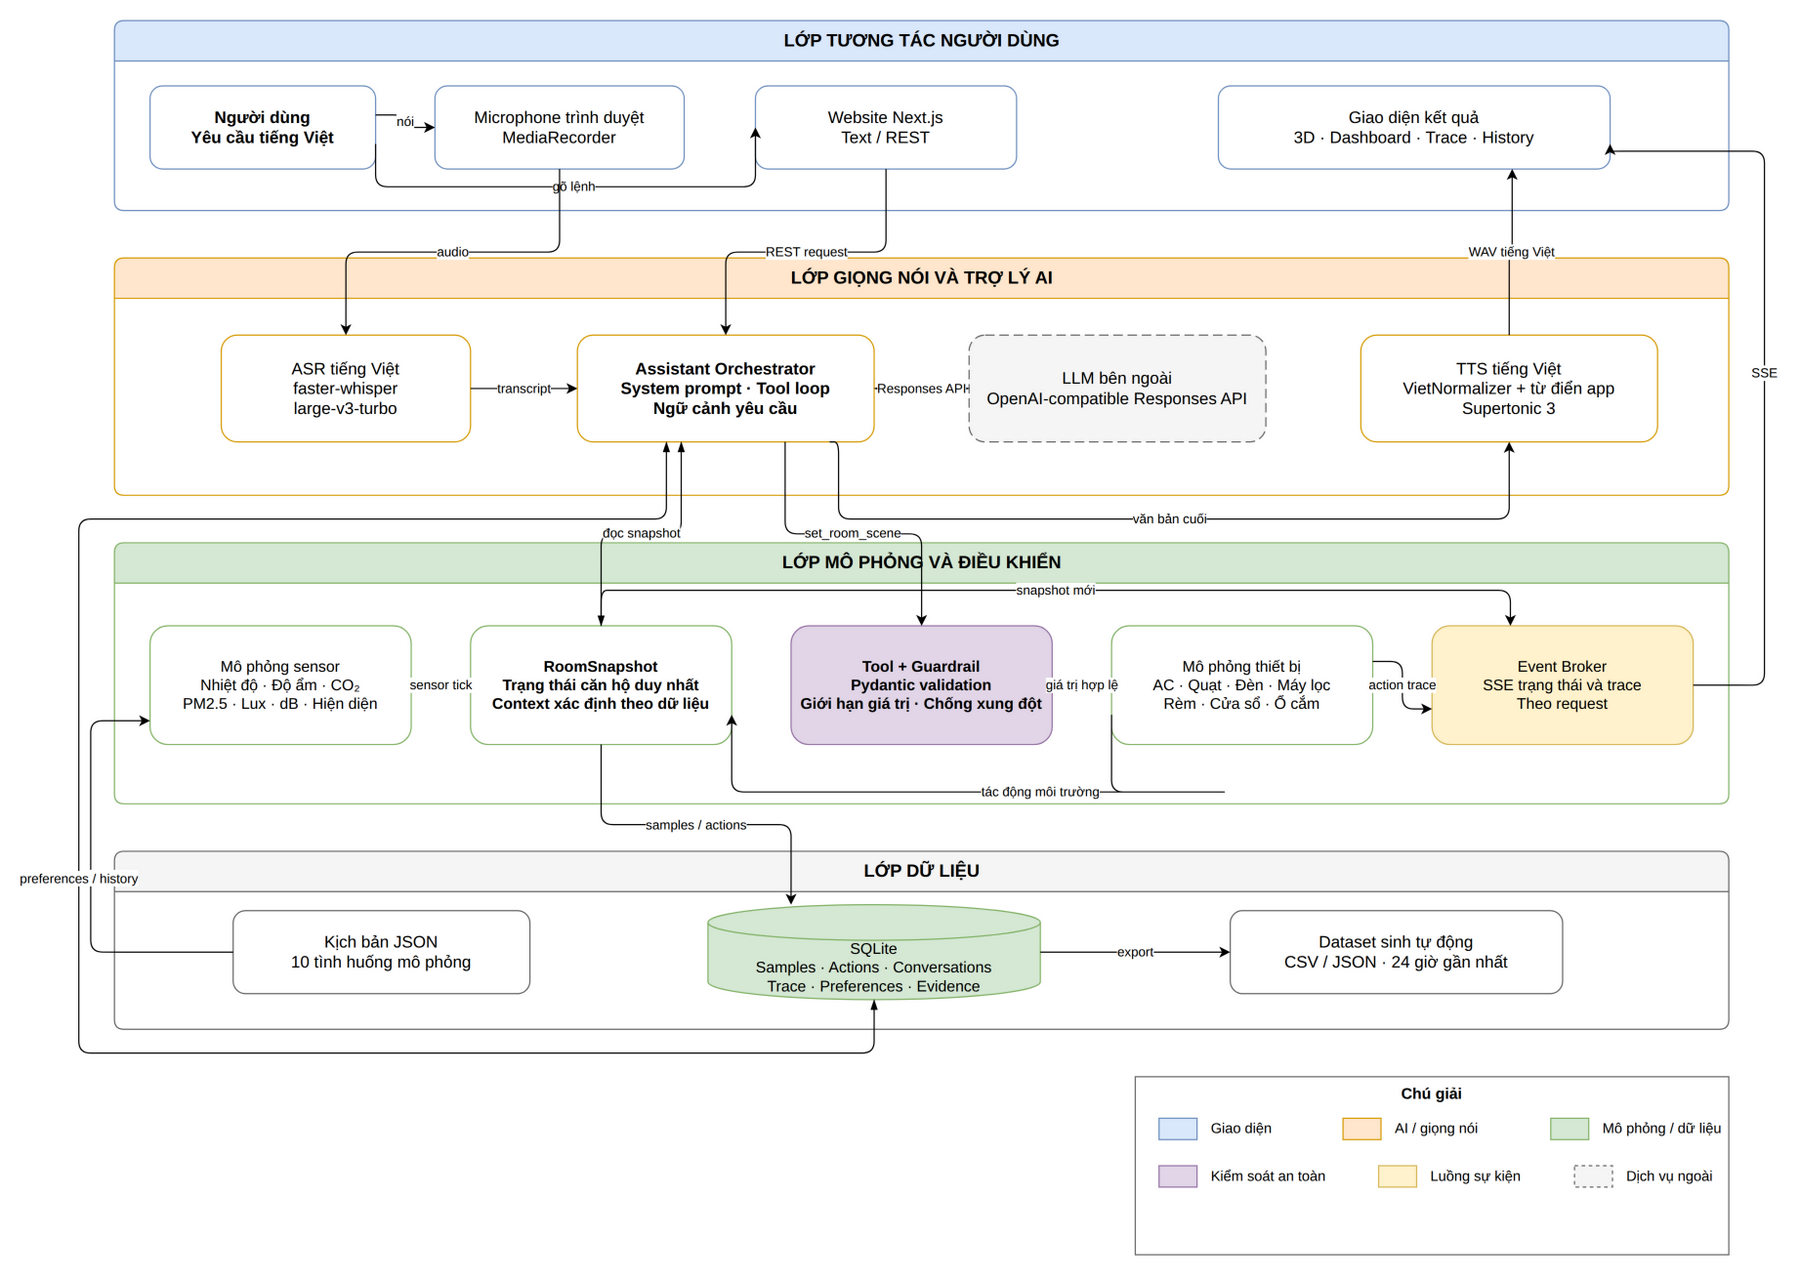

The diagram above was exported from draw.io. Its source (the exported page's mxGraphModel, read from the mxfile embedded in the PNG):
<mxGraphModel dx="1422" dy="794" grid="1" gridSize="10" guides="1" tooltips="1" connect="1" arrows="1" fold="1" page="1" pageScale="1" pageWidth="1500" pageHeight="1150" background="#ffffff" math="0" shadow="0">
  <root>
    <mxCell id="0" />
    <mxCell id="1" parent="0" />
    <mxCell id="2" value="LỚP TƯƠNG TÁC NGƯỜI DÙNG" style="swimlane;startSize=34;html=1;rounded=1;arcSize=8;fillColor=#dae8fc;strokeColor=#6c8ebf;fontStyle=1;fontSize=15;container=1;pointerEvents=0;" vertex="1" parent="1">
      <mxGeometry x="40" y="40" width="1360" height="160" as="geometry" />
    </mxCell>
    <mxCell id="3" value="Người dùng&#10;Yêu cầu tiếng Việt" style="rounded=1;whiteSpace=wrap;html=1;fillColor=#ffffff;strokeColor=#6c8ebf;fontSize=14;fontStyle=1;" vertex="1" parent="2">
      <mxGeometry x="30" y="55" width="190" height="70" as="geometry" />
    </mxCell>
    <mxCell id="4" value="Microphone trình duyệt&#10;MediaRecorder" style="rounded=1;whiteSpace=wrap;html=1;fillColor=#ffffff;strokeColor=#6c8ebf;fontSize=14;" vertex="1" parent="2">
      <mxGeometry x="270" y="55" width="210" height="70" as="geometry" />
    </mxCell>
    <mxCell id="5" value="Website Next.js&#10;Text / REST" style="rounded=1;whiteSpace=wrap;html=1;fillColor=#ffffff;strokeColor=#6c8ebf;fontSize=14;" vertex="1" parent="2">
      <mxGeometry x="540" y="55" width="220" height="70" as="geometry" />
    </mxCell>
    <mxCell id="6" value="Giao diện kết quả&#10;3D · Dashboard · Trace · History" style="rounded=1;whiteSpace=wrap;html=1;fillColor=#ffffff;strokeColor=#6c8ebf;fontSize=14;" vertex="1" parent="2">
      <mxGeometry x="930" y="55" width="330" height="70" as="geometry" />
    </mxCell>
    <mxCell id="7" value="LỚP GIỌNG NÓI VÀ TRỢ LÝ AI" style="swimlane;startSize=34;html=1;rounded=1;arcSize=8;fillColor=#ffe6cc;strokeColor=#d79b00;fontStyle=1;fontSize=15;container=1;pointerEvents=0;" vertex="1" parent="1">
      <mxGeometry x="40" y="240" width="1360" height="200" as="geometry" />
    </mxCell>
    <mxCell id="8" value="ASR tiếng Việt&#10;faster-whisper&#10;large-v3-turbo" style="rounded=1;whiteSpace=wrap;html=1;fillColor=#ffffff;strokeColor=#d79b00;fontSize=14;" vertex="1" parent="7">
      <mxGeometry x="90" y="65" width="210" height="90" as="geometry" />
    </mxCell>
    <mxCell id="9" value="Assistant Orchestrator&#10;System prompt · Tool loop&#10;Ngữ cảnh yêu cầu" style="rounded=1;whiteSpace=wrap;html=1;fillColor=#ffffff;strokeColor=#d79b00;fontSize=14;fontStyle=1;" vertex="1" parent="7">
      <mxGeometry x="390" y="65" width="250" height="90" as="geometry" />
    </mxCell>
    <mxCell id="10" value="LLM bên ngoài&#10;OpenAI-compatible Responses API" style="rounded=1;whiteSpace=wrap;html=1;dashed=1;dashPattern=8 4;fillColor=#f5f5f5;strokeColor=#666666;fontSize=14;" vertex="1" parent="7">
      <mxGeometry x="720" y="65" width="250" height="90" as="geometry" />
    </mxCell>
    <mxCell id="11" value="TTS tiếng Việt&#10;VietNormalizer + từ điển app&#10;Supertonic 3" style="rounded=1;whiteSpace=wrap;html=1;fillColor=#ffffff;strokeColor=#d79b00;fontSize=14;" vertex="1" parent="7">
      <mxGeometry x="1050" y="65" width="250" height="90" as="geometry" />
    </mxCell>
    <mxCell id="12" value="LỚP MÔ PHỎNG VÀ ĐIỀU KHIỂN" style="swimlane;startSize=34;html=1;rounded=1;arcSize=8;fillColor=#d5e8d4;strokeColor=#82b366;fontStyle=1;fontSize=15;container=1;pointerEvents=0;" vertex="1" parent="1">
      <mxGeometry x="40" y="480" width="1360" height="220" as="geometry" />
    </mxCell>
    <mxCell id="13" value="Mô phỏng sensor&#10;Nhiệt độ · Độ ẩm · CO₂&#10;PM2.5 · Lux · dB · Hiện diện" style="rounded=1;whiteSpace=wrap;html=1;fillColor=#ffffff;strokeColor=#82b366;fontSize=13;" vertex="1" parent="12">
      <mxGeometry x="30" y="70" width="220" height="100" as="geometry" />
    </mxCell>
    <mxCell id="14" value="RoomSnapshot&#10;Trạng thái căn hộ duy nhất&#10;Context xác định theo dữ liệu" style="rounded=1;whiteSpace=wrap;html=1;fillColor=#ffffff;strokeColor=#82b366;fontSize=13;fontStyle=1;" vertex="1" parent="12">
      <mxGeometry x="300" y="70" width="220" height="100" as="geometry" />
    </mxCell>
    <mxCell id="15" value="Tool + Guardrail&#10;Pydantic validation&#10;Giới hạn giá trị · Chống xung đột" style="rounded=1;whiteSpace=wrap;html=1;fillColor=#e1d5e7;strokeColor=#9673a6;fontSize=13;fontStyle=1;" vertex="1" parent="12">
      <mxGeometry x="570" y="70" width="220" height="100" as="geometry" />
    </mxCell>
    <mxCell id="16" value="Mô phỏng thiết bị&#10;AC · Quạt · Đèn · Máy lọc&#10;Rèm · Cửa sổ · Ổ cắm" style="rounded=1;whiteSpace=wrap;html=1;fillColor=#ffffff;strokeColor=#82b366;fontSize=13;" vertex="1" parent="12">
      <mxGeometry x="840" y="70" width="220" height="100" as="geometry" />
    </mxCell>
    <mxCell id="17" value="Event Broker&#10;SSE trạng thái và trace&#10;Theo request" style="rounded=1;whiteSpace=wrap;html=1;fillColor=#fff2cc;strokeColor=#d6b656;fontSize=13;" vertex="1" parent="12">
      <mxGeometry x="1110" y="70" width="220" height="100" as="geometry" />
    </mxCell>
    <mxCell id="18" value="LỚP DỮ LIỆU" style="swimlane;startSize=34;html=1;rounded=1;arcSize=8;fillColor=#f5f5f5;strokeColor=#666666;fontStyle=1;fontSize=15;container=1;pointerEvents=0;" vertex="1" parent="1">
      <mxGeometry x="40" y="740" width="1360" height="150" as="geometry" />
    </mxCell>
    <mxCell id="19" value="Kịch bản JSON&#10;10 tình huống mô phỏng" style="rounded=1;whiteSpace=wrap;html=1;fillColor=#ffffff;strokeColor=#666666;fontSize=14;" vertex="1" parent="18">
      <mxGeometry x="100" y="50" width="250" height="70" as="geometry" />
    </mxCell>
    <mxCell id="20" value="SQLite&#10;Samples · Actions · Conversations&#10;Trace · Preferences · Evidence" style="shape=cylinder3;whiteSpace=wrap;html=1;boundedLbl=1;fillColor=#d5e8d4;strokeColor=#82b366;fontSize=13;" vertex="1" parent="18">
      <mxGeometry x="500" y="45" width="280" height="80" as="geometry" />
    </mxCell>
    <mxCell id="21" value="Dataset sinh tự động&#10;CSV / JSON · 24 giờ gần nhất" style="rounded=1;whiteSpace=wrap;html=1;fillColor=#ffffff;strokeColor=#666666;fontSize=14;" vertex="1" parent="18">
      <mxGeometry x="940" y="50" width="280" height="70" as="geometry" />
    </mxCell>
    <mxCell id="22" value="Chú giải" style="rounded=0;whiteSpace=wrap;html=1;fillColor=none;strokeColor=#666666;verticalAlign=top;fontStyle=1;fontSize=13;container=1;pointerEvents=0;" vertex="1" parent="1">
      <mxGeometry x="900" y="930" width="500" height="150" as="geometry" />
    </mxCell>
    <mxCell id="23" value="" style="rounded=0;html=1;fillColor=#dae8fc;strokeColor=#6c8ebf;" vertex="1" parent="22">
      <mxGeometry x="20" y="35" width="32" height="18" as="geometry" />
    </mxCell>
    <mxCell id="24" value="Giao diện" style="text;html=1;align=left;verticalAlign=middle;fontSize=12;" vertex="1" parent="22">
      <mxGeometry x="62" y="32" width="100" height="24" as="geometry" />
    </mxCell>
    <mxCell id="25" value="" style="rounded=0;html=1;fillColor=#ffe6cc;strokeColor=#d79b00;" vertex="1" parent="22">
      <mxGeometry x="175" y="35" width="32" height="18" as="geometry" />
    </mxCell>
    <mxCell id="26" value="AI / giọng nói" style="text;html=1;align=left;verticalAlign=middle;fontSize=12;" vertex="1" parent="22">
      <mxGeometry x="217" y="32" width="120" height="24" as="geometry" />
    </mxCell>
    <mxCell id="27" value="" style="rounded=0;html=1;fillColor=#d5e8d4;strokeColor=#82b366;" vertex="1" parent="22">
      <mxGeometry x="350" y="35" width="32" height="18" as="geometry" />
    </mxCell>
    <mxCell id="28" value="Mô phỏng / dữ liệu" style="text;html=1;align=left;verticalAlign=middle;fontSize=12;" vertex="1" parent="22">
      <mxGeometry x="392" y="32" width="100" height="24" as="geometry" />
    </mxCell>
    <mxCell id="29" value="" style="rounded=0;html=1;fillColor=#e1d5e7;strokeColor=#9673a6;" vertex="1" parent="22">
      <mxGeometry x="20" y="75" width="32" height="18" as="geometry" />
    </mxCell>
    <mxCell id="30" value="Kiểm soát an toàn" style="text;html=1;align=left;verticalAlign=middle;fontSize=12;" vertex="1" parent="22">
      <mxGeometry x="62" y="72" width="120" height="24" as="geometry" />
    </mxCell>
    <mxCell id="31" value="" style="rounded=0;html=1;fillColor=#fff2cc;strokeColor=#d6b656;" vertex="1" parent="22">
      <mxGeometry x="205" y="75" width="32" height="18" as="geometry" />
    </mxCell>
    <mxCell id="32" value="Luồng sự kiện" style="text;html=1;align=left;verticalAlign=middle;fontSize=12;" vertex="1" parent="22">
      <mxGeometry x="247" y="72" width="110" height="24" as="geometry" />
    </mxCell>
    <mxCell id="33" value="" style="rounded=0;html=1;fillColor=#f5f5f5;strokeColor=#666666;dashed=1;" vertex="1" parent="22">
      <mxGeometry x="370" y="75" width="32" height="18" as="geometry" />
    </mxCell>
    <mxCell id="34" value="Dịch vụ ngoài" style="text;html=1;align=left;verticalAlign=middle;fontSize=12;" vertex="1" parent="22">
      <mxGeometry x="412" y="72" width="80" height="24" as="geometry" />
    </mxCell>
    <mxCell id="35" value="nói" style="edgeStyle=orthogonalEdgeStyle;rounded=1;orthogonalLoop=1;jettySize=auto;html=1;exitX=1;exitY=0.35;entryX=0;entryY=0.5;" edge="1" parent="1" source="3" target="4">
      <mxGeometry relative="1" as="geometry" />
    </mxCell>
    <mxCell id="36" value="gõ lệnh" style="edgeStyle=orthogonalEdgeStyle;rounded=1;orthogonalLoop=1;jettySize=auto;html=1;exitX=1;exitY=0.7;entryX=0;entryY=0.5;" edge="1" parent="1" source="3" target="5">
      <mxGeometry relative="1" as="geometry">
        <Array as="points">
          <mxPoint x="320" y="180" />
          <mxPoint x="530" y="180" />
        </Array>
      </mxGeometry>
    </mxCell>
    <mxCell id="37" value="audio" style="edgeStyle=orthogonalEdgeStyle;rounded=1;orthogonalLoop=1;jettySize=auto;html=1;exitX=0.5;exitY=1;entryX=0.5;entryY=0;" edge="1" parent="1" source="4" target="8">
      <mxGeometry relative="1" as="geometry" />
    </mxCell>
    <mxCell id="38" value="transcript" style="edgeStyle=orthogonalEdgeStyle;rounded=1;orthogonalLoop=1;jettySize=auto;html=1;exitX=1;exitY=0.5;entryX=0;entryY=0.5;" edge="1" parent="1" source="8" target="9">
      <mxGeometry relative="1" as="geometry" />
    </mxCell>
    <mxCell id="39" value="REST request" style="edgeStyle=orthogonalEdgeStyle;rounded=1;orthogonalLoop=1;jettySize=auto;html=1;exitX=0.5;exitY=1;entryX=0.5;entryY=0;" edge="1" parent="1" source="5" target="9">
      <mxGeometry relative="1" as="geometry" />
    </mxCell>
    <mxCell id="40" value="Responses API" style="edgeStyle=orthogonalEdgeStyle;rounded=1;orthogonalLoop=1;jettySize=auto;html=1;startArrow=blockThin;startFill=1;endArrow=blockThin;endFill=1;exitX=1;exitY=0.5;entryX=0;entryY=0.5;" edge="1" parent="1" source="9" target="10">
      <mxGeometry relative="1" as="geometry" />
    </mxCell>
    <mxCell id="41" value="văn bản cuối" style="edgeStyle=orthogonalEdgeStyle;rounded=1;orthogonalLoop=1;jettySize=auto;html=1;exitX=0.85;exitY=1;entryX=0.5;entryY=1;" edge="1" parent="1" source="9" target="11">
      <mxGeometry relative="1" as="geometry">
        <Array as="points">
          <mxPoint x="650" y="460" />
          <mxPoint x="1215" y="460" />
        </Array>
      </mxGeometry>
    </mxCell>
    <mxCell id="42" value="WAV tiếng Việt" style="edgeStyle=orthogonalEdgeStyle;rounded=1;orthogonalLoop=1;jettySize=auto;html=1;exitX=0.5;exitY=0;entryX=0.75;entryY=1;" edge="1" parent="1" source="11" target="6">
      <mxGeometry relative="1" as="geometry" />
    </mxCell>
    <mxCell id="43" value="đọc snapshot" style="edgeStyle=orthogonalEdgeStyle;rounded=1;orthogonalLoop=1;jettySize=auto;html=1;startArrow=blockThin;startFill=1;endArrow=blockThin;endFill=1;exitX=0.35;exitY=1;entryX=0.5;entryY=0;" edge="1" parent="1" source="9" target="14">
      <mxGeometry relative="1" as="geometry" />
    </mxCell>
    <mxCell id="44" value="set_room_scene" style="edgeStyle=orthogonalEdgeStyle;rounded=1;orthogonalLoop=1;jettySize=auto;html=1;exitX=0.7;exitY=1;entryX=0.5;entryY=0;" edge="1" parent="1" source="9" target="15">
      <mxGeometry relative="1" as="geometry" />
    </mxCell>
    <mxCell id="45" value="giá trị hợp lệ" style="edgeStyle=orthogonalEdgeStyle;rounded=1;orthogonalLoop=1;jettySize=auto;html=1;exitX=1;exitY=0.5;entryX=0;entryY=0.5;" edge="1" parent="1" source="15" target="16">
      <mxGeometry relative="1" as="geometry" />
    </mxCell>
    <mxCell id="46" value="tác động môi trường" style="edgeStyle=orthogonalEdgeStyle;rounded=1;orthogonalLoop=1;jettySize=auto;html=1;exitX=0;exitY=0.75;entryX=1;entryY=0.75;" edge="1" parent="1" source="16" target="14">
      <mxGeometry relative="1" as="geometry">
        <Array as="points">
          <mxPoint x="980" y="690" />
          <mxPoint x="460" y="690" />
        </Array>
      </mxGeometry>
    </mxCell>
    <mxCell id="47" value="sensor tick" style="edgeStyle=orthogonalEdgeStyle;rounded=1;orthogonalLoop=1;jettySize=auto;html=1;exitX=1;exitY=0.5;entryX=0;entryY=0.5;" edge="1" parent="1" source="13" target="14">
      <mxGeometry relative="1" as="geometry" />
    </mxCell>
    <mxCell id="48" value="snapshot mới" style="edgeStyle=orthogonalEdgeStyle;rounded=1;orthogonalLoop=1;jettySize=auto;html=1;exitX=0.5;exitY=0;entryX=0.3;entryY=0;" edge="1" parent="1" source="14" target="17">
      <mxGeometry relative="1" as="geometry">
        <Array as="points">
          <mxPoint x="460" y="520" />
          <mxPoint x="1215" y="520" />
        </Array>
      </mxGeometry>
    </mxCell>
    <mxCell id="49" value="action trace" style="edgeStyle=orthogonalEdgeStyle;rounded=1;orthogonalLoop=1;jettySize=auto;html=1;exitX=1;exitY=0.3;entryX=0;entryY=0.7;" edge="1" parent="1" source="16" target="17">
      <mxGeometry relative="1" as="geometry" />
    </mxCell>
    <mxCell id="50" value="SSE" style="edgeStyle=orthogonalEdgeStyle;rounded=1;orthogonalLoop=1;jettySize=auto;html=1;exitX=1;exitY=0.5;entryX=1;entryY=0.7;" edge="1" parent="1" source="17" target="6">
      <mxGeometry relative="1" as="geometry">
        <Array as="points">
          <mxPoint x="1430" y="600" />
          <mxPoint x="1430" y="150" />
        </Array>
      </mxGeometry>
    </mxCell>
    <mxCell id="51" value="scenario actions" style="edgeStyle=orthogonalEdgeStyle;rounded=1;orthogonalLoop=1;jettySize=auto;html=1;exitX=0;exitY=0.5;entryX=0;entryY=0.8;" edge="1" parent="1" source="19" target="13">
      <mxGeometry relative="1" as="geometry">
        <Array as="points">
          <mxPoint x="20" y="825" />
          <mxPoint x="20" y="630" />
        </Array>
      </mxGeometry>
    </mxCell>
    <mxCell id="52" value="samples / actions" style="edgeStyle=orthogonalEdgeStyle;rounded=1;orthogonalLoop=1;jettySize=auto;html=1;exitX=0.5;exitY=1;entryX=0.25;entryY=0;" edge="1" parent="1" source="14" target="20">
      <mxGeometry relative="1" as="geometry" />
    </mxCell>
    <mxCell id="53" value="preferences / history" style="edgeStyle=orthogonalEdgeStyle;rounded=1;orthogonalLoop=1;jettySize=auto;html=1;startArrow=blockThin;startFill=1;endArrow=blockThin;endFill=1;exitX=0.5;exitY=1;entryX=0.3;entryY=1;" edge="1" parent="1" source="20" target="9">
      <mxGeometry relative="1" as="geometry">
        <Array as="points">
          <mxPoint x="680" y="910" />
          <mxPoint x="10" y="910" />
          <mxPoint x="10" y="460" />
          <mxPoint x="505" y="460" />
        </Array>
      </mxGeometry>
    </mxCell>
    <mxCell id="54" value="export" style="edgeStyle=orthogonalEdgeStyle;rounded=1;orthogonalLoop=1;jettySize=auto;html=1;exitX=1;exitY=0.5;entryX=0;entryY=0.5;" edge="1" parent="1" source="20" target="21">
      <mxGeometry relative="1" as="geometry" />
    </mxCell>
  </root>
</mxGraphModel>